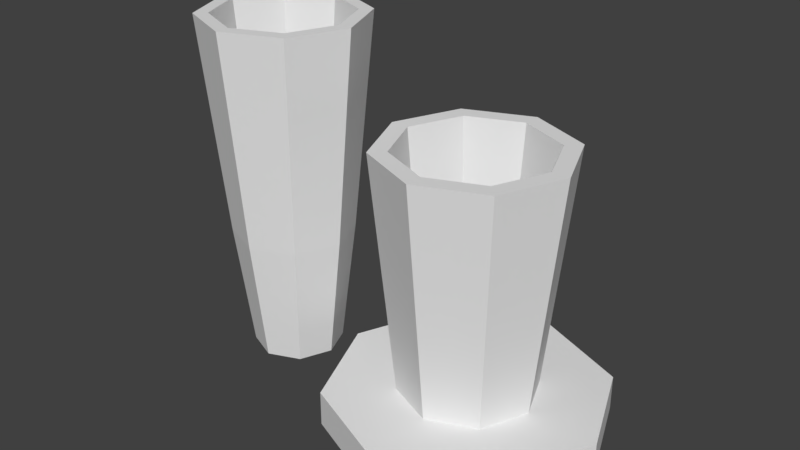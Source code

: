 # Source: pcfoot.blend  (saved by Blender 2.79.0; exported with 4.5.12 LTS)
import bpy
from mathutils import Matrix  # noqa: F401  (used for matrix-valued properties, if any)

bpy.ops.wm.read_factory_settings(use_empty=True)
scene = bpy.context.scene
scene.name = 'Scene'

# ---- collections
col_collection_1 = bpy.data.collections.new('Collection 1'); scene.collection.children.link(col_collection_1)

# ---- world
world_world = bpy.data.worlds.new('World'); scene.world = world_world
world_world.color = (0.05088, 0.05088, 0.05088)
world_world.use_sun_shadow = False
world_world.sun_shadow_jitter_overblur = 0.0
world_world.cycles.sampling_method = 'MANUAL'

# ---- meshes
me_cylinder = bpy.data.meshes.new('Cylinder')
me_cylinder.from_pydata([(-9.997e-07, 9.845, -9.845), (-9.997e-07, 9.845, -7.321), (6.962, 6.962, -9.845), (6.962, 6.962, -7.321), (9.845, 1.488e-07, -9.845), (9.845, 1.488e-07, -7.321), (6.962, -6.962, -9.845), (6.962, -6.962, -7.321), (-1.86e-06, -9.845, -9.845), (-1.86e-06, -9.845, -7.321), (-6.962, -6.962, -9.845), (-6.962, -6.962, -7.321), (-9.845, 6.966e-07, -9.845), (-9.845, 6.966e-07, -7.321), (-6.962, 6.962, -9.845), (-6.962, 6.962, -7.321), (-8.261e-07, 4.819, -7.321), (3.408, 3.408, -7.321), (4.819, 1.647e-07, -7.321), (3.408, -3.408, -7.321), (-1.247e-06, -4.819, -7.321), (-3.408, -3.408, -7.321), (-4.819, 4.328e-07, -7.321), (-3.408, 3.408, -7.321), (-1.106e-06, 6.579, 9.783), (4.652, 4.652, 9.783), (6.579, 1.591e-07, 9.783), (4.652, -4.652, 9.783), (-1.681e-06, -6.579, 9.783), (-4.652, -4.652, 9.783), (-6.579, 5.251e-07, 9.783), (-4.652, 4.652, 9.783), (-1.055e-06, 5.321, 9.783), (3.763, 3.763, 9.783), (5.321, 1.402e-07, 9.783), (3.763, -3.763, 9.783), (-1.52e-06, -5.321, 9.783), (-3.763, -3.763, 9.783), (-5.321, 4.362e-07, 9.783), (-3.763, 3.763, 9.783), (-15.77, 3.214, -9.845), (-13.46, 2.257, -9.845), (-12.5, -0.05427, -9.845), (-13.46, -2.365, -9.845), (-15.77, -3.322, -9.845), (-18.08, -2.365, -9.845), (-19.04, -0.05427, -9.845), (-18.08, 2.257, -9.845), (-15.77, 5.871, 15.26), (-11.58, 4.136, 15.26), (-9.842, -0.05427, 15.26), (-11.58, -4.244, 15.26), (-15.77, -5.98, 15.26), (-19.96, -4.244, 15.26), (-21.69, -0.05427, 15.26), (-19.96, 4.136, 15.26), (-18.89, 3.066, -0.6015), (-20.18, -0.05427, -0.6015), (-18.89, -3.174, -0.6015), (-15.77, -4.466, -0.6015), (-12.65, -3.174, -0.6015), (-11.36, -0.05427, -0.6015), (-12.65, 3.066, -0.6015), (-15.77, 4.358, -0.6015), (-7.55e-07, 3.636, -7.321), (2.571, 2.571, -7.321), (3.636, 1.462e-07, -7.321), (2.571, -2.571, -7.321), (-1.073e-06, -3.636, -7.321), (-2.571, -2.571, -7.321), (-3.636, 3.485e-07, -7.321), (-2.571, 2.571, -7.321), (-4.422, 3.894e-07, 0.6606), (-3.127, 3.127, 0.6606), (-8.95e-07, 4.422, 0.6606), (3.127, 3.127, 0.6606), (4.422, 1.434e-07, 0.6606), (3.127, -3.127, 0.6606), (-1.282e-06, -4.422, 0.6606), (-3.127, -3.127, 0.6606), (-18.18, 2.357, -0.6015), (-19.18, -0.05427, -0.6015), (-18.18, -2.466, -0.6015), (-15.77, -3.465, -0.6015), (-13.36, -2.466, -0.6015), (-12.36, -0.05427, -0.6015), (-13.36, 2.357, -0.6015), (-15.77, 3.356, -0.6015), (-19.25, 3.425, 15.26), (-20.69, -0.05427, 15.26), (-19.25, -3.533, 15.26), (-15.77, -4.975, 15.26), (-12.29, -3.533, 15.26), (-10.85, -0.05427, 15.26), (-12.29, 3.425, 15.26), (-15.77, 4.866, 15.26)], [(72, 76)], [(0, 1, 3, 2), (2, 3, 5, 4), (4, 5, 7, 6), (6, 7, 9, 8), (8, 9, 11, 10), (10, 11, 13, 12), (5, 3, 17, 18), (12, 13, 15, 14), (14, 15, 1, 0), (0, 2, 4, 6, 8, 10, 12, 14), (22, 21, 29, 30), (11, 9, 20, 21), (1, 15, 23, 16), (3, 1, 16, 17), (7, 5, 18, 19), (13, 11, 21, 22), (9, 7, 19, 20), (15, 13, 22, 23), (25, 24, 32, 33), (20, 19, 27, 28), (18, 17, 25, 26), (23, 22, 30, 31), (21, 20, 28, 29), (19, 18, 26, 27), (17, 16, 24, 25), (16, 23, 31, 24), (24, 31, 39, 32), (30, 29, 37, 38), (28, 27, 35, 36), (26, 25, 33, 34), (31, 30, 38, 39), (29, 28, 36, 37), (27, 26, 34, 35), (41, 40, 47, 46, 45, 44, 43, 42), (59, 58, 82, 83), (57, 56, 55, 54), (59, 58, 53, 52), (61, 60, 51, 50), (63, 62, 49, 48), (56, 63, 48, 55), (58, 57, 54, 53), (60, 59, 52, 51), (62, 61, 50, 49), (41, 42, 61, 62), (43, 44, 59, 60), (45, 46, 57, 58), (47, 40, 63, 56), (40, 41, 62, 63), (42, 43, 60, 61), (44, 45, 58, 59), (46, 47, 56, 57), (17, 18, 66, 65), (22, 23, 71, 70), (20, 21, 69, 68), (18, 19, 67, 66), (16, 17, 65, 64), (23, 16, 64, 71), (22, 21, 69, 70), (19, 20, 68, 67), (65, 66, 67, 68, 69, 70, 71, 64), (72, 38, 37, 79), (73, 39, 38, 72), (74, 32, 39, 73), (75, 33, 32, 74), (76, 34, 33, 75), (77, 35, 34, 76), (78, 36, 35, 77), (79, 37, 36, 78), (69, 79, 78, 68), (68, 78, 77, 67), (67, 77, 76, 66), (66, 76, 75, 65), (65, 75, 74, 64), (64, 74, 73, 71), (71, 73, 72, 70), (70, 72, 79, 69), (63, 62, 86, 87), (58, 57, 81, 82), (62, 61, 85, 86), (57, 56, 80, 81), (61, 60, 84, 85), (56, 63, 87, 80), (60, 59, 83, 84), (87, 86, 94, 95), (82, 81, 89, 90), (86, 85, 93, 94), (81, 80, 88, 89), (85, 84, 92, 93), (80, 87, 95, 88), (84, 83, 91, 92), (83, 82, 90, 91), (54, 55, 88, 89), (53, 54, 89, 90), (55, 48, 95, 88), (48, 49, 94, 95), (49, 50, 93, 94), (50, 51, 92, 93), (51, 52, 91, 92), (52, 53, 90, 91)])
me_cylinder.use_remesh_preserve_volume = False
me_cylinder.use_remesh_preserve_attributes = False
me_cylinder.use_mirror_vertex_groups = False
me_cylinder.update()

# ---- objects
ob_cylinder = bpy.data.objects.new('Cylinder', me_cylinder)

# ---- transforms, parenting, visibility, modifiers, constraints
ob_cylinder.location = (-0.3321, -0.0268, 1.133)
ob_cylinder.lineart.crease_threshold = 0.0

# ---- collection membership
col_collection_1.objects.link(ob_cylinder)

# ---- scene / render settings (as saved in the file)
scene.frame_start = 1; scene.frame_end = 250; scene.frame_set(1)
scene.render.engine = 'BLENDER_EEVEE_NEXT'
scene.render.resolution_percentage = 50
scene.render.dither_intensity = 0.0
scene.cycles.use_denoising = False
scene.cycles.samples = 128
scene.cycles.sampling_pattern = 'TABULATED_SOBOL'
scene.cycles.use_adaptive_sampling = False
scene.cycles.use_light_tree = False
scene.cycles.blur_glossy = 0.0
scene.cycles.sample_clamp_indirect = 0.0
scene.view_settings.view_transform = 'Standard'
scene.unit_settings.scale_length = 0.001
bpy.context.view_layer.update()

# ---- added for rendering (the .blend has no active camera and no usable light): camera, sun
cam_auto = bpy.data.cameras.new('AutoCamera')
cam_auto.lens = 50.0
cam_auto.sensor_width = 36.0
cam_auto.clip_end = 1000.0
ob_auto_camera = bpy.data.objects.new('AutoCamera', cam_auto)
scene.collection.objects.link(ob_auto_camera)
ob_auto_camera.location = (35.2532, -49.8379, 37.0489)
ob_auto_camera.rotation_euler = (1.09748, -7.21219e-08, 0.694738)
scene.camera = ob_auto_camera
light_auto_sun = bpy.data.lights.new('AutoSun', 'SUN')
light_auto_sun.energy = 3.0
light_auto_sun.angle = 0.0523599
ob_auto_sun = bpy.data.objects.new('AutoSun', light_auto_sun)
scene.collection.objects.link(ob_auto_sun)
ob_auto_sun.rotation_euler = (0.872665, 0.174533, 0.523599)
bpy.context.view_layer.update()
